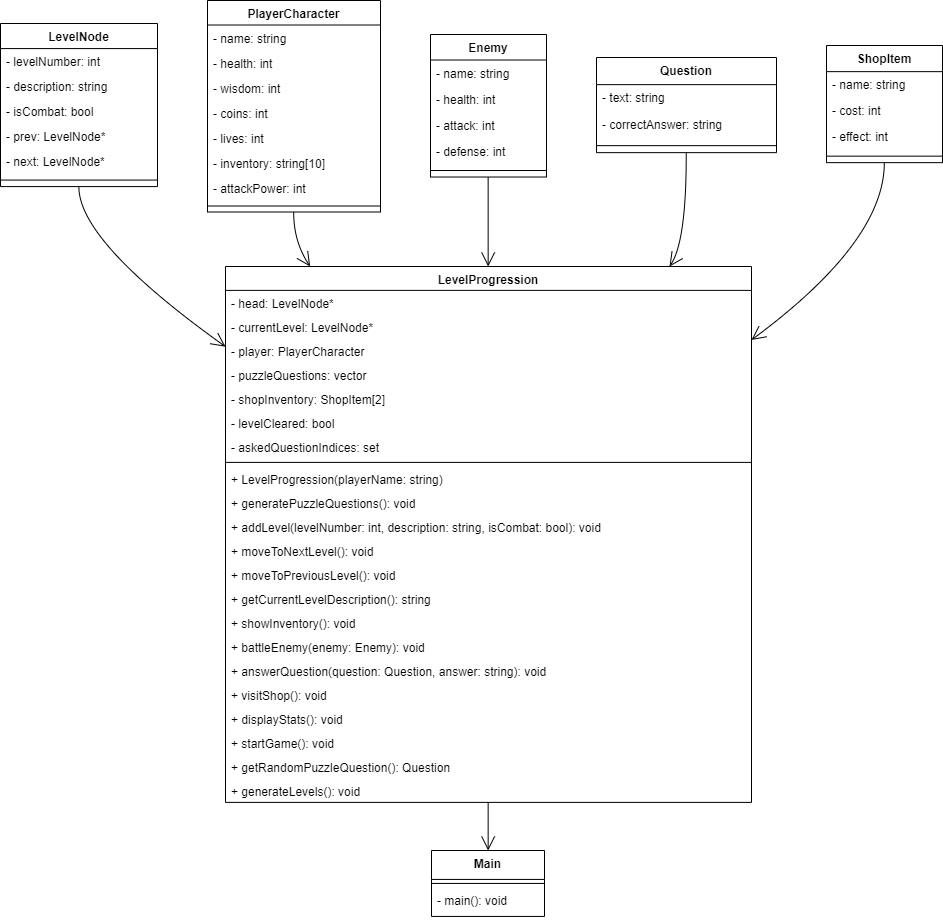

The diagram above was exported from draw.io. Its source (the exported page's mxGraphModel, read from the mxfile embedded in the PNG):
<mxGraphModel dx="1444" dy="811" grid="1" gridSize="10" guides="1" tooltips="1" connect="1" arrows="1" fold="1" page="1" pageScale="1" pageWidth="850" pageHeight="1100" math="0" shadow="0">
  <root>
    <mxCell id="0" />
    <mxCell id="1" parent="0" />
    <mxCell id="E8b_WLzlzgPffEhS0yQD-1" value="LevelNode" style="swimlane;fontStyle=1;align=center;verticalAlign=top;childLayout=stackLayout;horizontal=1;startSize=25.076923076923077;horizontalStack=0;resizeParent=1;resizeParentMax=0;resizeLast=0;collapsible=0;marginBottom=0;" vertex="1" parent="1">
      <mxGeometry x="20" y="43" width="157" height="163.0769230769231" as="geometry" />
    </mxCell>
    <mxCell id="E8b_WLzlzgPffEhS0yQD-2" value="- levelNumber: int" style="text;strokeColor=none;fillColor=none;align=left;verticalAlign=top;spacingLeft=4;spacingRight=4;overflow=hidden;rotatable=0;points=[[0,0.5],[1,0.5]];portConstraint=eastwest;" vertex="1" parent="E8b_WLzlzgPffEhS0yQD-1">
      <mxGeometry y="25.076923076923077" width="157" height="25" as="geometry" />
    </mxCell>
    <mxCell id="E8b_WLzlzgPffEhS0yQD-3" value="- description: string" style="text;strokeColor=none;fillColor=none;align=left;verticalAlign=top;spacingLeft=4;spacingRight=4;overflow=hidden;rotatable=0;points=[[0,0.5],[1,0.5]];portConstraint=eastwest;" vertex="1" parent="E8b_WLzlzgPffEhS0yQD-1">
      <mxGeometry y="50.07692307692308" width="157" height="25" as="geometry" />
    </mxCell>
    <mxCell id="E8b_WLzlzgPffEhS0yQD-4" value="- isCombat: bool" style="text;strokeColor=none;fillColor=none;align=left;verticalAlign=top;spacingLeft=4;spacingRight=4;overflow=hidden;rotatable=0;points=[[0,0.5],[1,0.5]];portConstraint=eastwest;" vertex="1" parent="E8b_WLzlzgPffEhS0yQD-1">
      <mxGeometry y="75.07692307692308" width="157" height="25" as="geometry" />
    </mxCell>
    <mxCell id="E8b_WLzlzgPffEhS0yQD-5" value="- prev: LevelNode*" style="text;strokeColor=none;fillColor=none;align=left;verticalAlign=top;spacingLeft=4;spacingRight=4;overflow=hidden;rotatable=0;points=[[0,0.5],[1,0.5]];portConstraint=eastwest;" vertex="1" parent="E8b_WLzlzgPffEhS0yQD-1">
      <mxGeometry y="100.07692307692308" width="157" height="25" as="geometry" />
    </mxCell>
    <mxCell id="E8b_WLzlzgPffEhS0yQD-6" value="- next: LevelNode*" style="text;strokeColor=none;fillColor=none;align=left;verticalAlign=top;spacingLeft=4;spacingRight=4;overflow=hidden;rotatable=0;points=[[0,0.5],[1,0.5]];portConstraint=eastwest;" vertex="1" parent="E8b_WLzlzgPffEhS0yQD-1">
      <mxGeometry y="125.07692307692308" width="157" height="25" as="geometry" />
    </mxCell>
    <mxCell id="E8b_WLzlzgPffEhS0yQD-7" style="line;strokeWidth=1;fillColor=none;align=left;verticalAlign=middle;spacingTop=-1;spacingLeft=3;spacingRight=3;rotatable=0;labelPosition=right;points=[];portConstraint=eastwest;strokeColor=inherit;" vertex="1" parent="E8b_WLzlzgPffEhS0yQD-1">
      <mxGeometry y="150.0769230769231" width="157" height="13" as="geometry" />
    </mxCell>
    <mxCell id="E8b_WLzlzgPffEhS0yQD-8" value="PlayerCharacter" style="swimlane;fontStyle=1;align=center;verticalAlign=top;childLayout=stackLayout;horizontal=1;startSize=24.50980332318474;horizontalStack=0;resizeParent=1;resizeParentMax=0;resizeLast=0;collapsible=0;marginBottom=0;" vertex="1" parent="1">
      <mxGeometry x="227" y="20" width="173" height="211.50980332318474" as="geometry" />
    </mxCell>
    <mxCell id="E8b_WLzlzgPffEhS0yQD-9" value="- name: string" style="text;strokeColor=none;fillColor=none;align=left;verticalAlign=top;spacingLeft=4;spacingRight=4;overflow=hidden;rotatable=0;points=[[0,0.5],[1,0.5]];portConstraint=eastwest;" vertex="1" parent="E8b_WLzlzgPffEhS0yQD-8">
      <mxGeometry y="24.50980332318474" width="173" height="25" as="geometry" />
    </mxCell>
    <mxCell id="E8b_WLzlzgPffEhS0yQD-10" value="- health: int" style="text;strokeColor=none;fillColor=none;align=left;verticalAlign=top;spacingLeft=4;spacingRight=4;overflow=hidden;rotatable=0;points=[[0,0.5],[1,0.5]];portConstraint=eastwest;" vertex="1" parent="E8b_WLzlzgPffEhS0yQD-8">
      <mxGeometry y="49.50980332318474" width="173" height="25" as="geometry" />
    </mxCell>
    <mxCell id="E8b_WLzlzgPffEhS0yQD-11" value="- wisdom: int" style="text;strokeColor=none;fillColor=none;align=left;verticalAlign=top;spacingLeft=4;spacingRight=4;overflow=hidden;rotatable=0;points=[[0,0.5],[1,0.5]];portConstraint=eastwest;" vertex="1" parent="E8b_WLzlzgPffEhS0yQD-8">
      <mxGeometry y="74.50980332318474" width="173" height="25" as="geometry" />
    </mxCell>
    <mxCell id="E8b_WLzlzgPffEhS0yQD-12" value="- coins: int" style="text;strokeColor=none;fillColor=none;align=left;verticalAlign=top;spacingLeft=4;spacingRight=4;overflow=hidden;rotatable=0;points=[[0,0.5],[1,0.5]];portConstraint=eastwest;" vertex="1" parent="E8b_WLzlzgPffEhS0yQD-8">
      <mxGeometry y="99.50980332318474" width="173" height="25" as="geometry" />
    </mxCell>
    <mxCell id="E8b_WLzlzgPffEhS0yQD-13" value="- lives: int" style="text;strokeColor=none;fillColor=none;align=left;verticalAlign=top;spacingLeft=4;spacingRight=4;overflow=hidden;rotatable=0;points=[[0,0.5],[1,0.5]];portConstraint=eastwest;" vertex="1" parent="E8b_WLzlzgPffEhS0yQD-8">
      <mxGeometry y="124.50980332318474" width="173" height="25" as="geometry" />
    </mxCell>
    <mxCell id="E8b_WLzlzgPffEhS0yQD-14" value="- inventory: string[10]" style="text;strokeColor=none;fillColor=none;align=left;verticalAlign=top;spacingLeft=4;spacingRight=4;overflow=hidden;rotatable=0;points=[[0,0.5],[1,0.5]];portConstraint=eastwest;" vertex="1" parent="E8b_WLzlzgPffEhS0yQD-8">
      <mxGeometry y="149.50980332318474" width="173" height="25" as="geometry" />
    </mxCell>
    <mxCell id="E8b_WLzlzgPffEhS0yQD-15" value="- attackPower: int" style="text;strokeColor=none;fillColor=none;align=left;verticalAlign=top;spacingLeft=4;spacingRight=4;overflow=hidden;rotatable=0;points=[[0,0.5],[1,0.5]];portConstraint=eastwest;" vertex="1" parent="E8b_WLzlzgPffEhS0yQD-8">
      <mxGeometry y="174.50980332318474" width="173" height="25" as="geometry" />
    </mxCell>
    <mxCell id="E8b_WLzlzgPffEhS0yQD-16" style="line;strokeWidth=1;fillColor=none;align=left;verticalAlign=middle;spacingTop=-1;spacingLeft=3;spacingRight=3;rotatable=0;labelPosition=right;points=[];portConstraint=eastwest;strokeColor=inherit;" vertex="1" parent="E8b_WLzlzgPffEhS0yQD-8">
      <mxGeometry y="199.50980332318474" width="173" height="12" as="geometry" />
    </mxCell>
    <mxCell id="E8b_WLzlzgPffEhS0yQD-17" value="Enemy" style="swimlane;fontStyle=1;align=center;verticalAlign=top;childLayout=stackLayout;horizontal=1;startSize=25.515153364701703;horizontalStack=0;resizeParent=1;resizeParentMax=0;resizeLast=0;collapsible=0;marginBottom=0;" vertex="1" parent="1">
      <mxGeometry x="450" y="54" width="116" height="142.5151533647017" as="geometry" />
    </mxCell>
    <mxCell id="E8b_WLzlzgPffEhS0yQD-18" value="- name: string" style="text;strokeColor=none;fillColor=none;align=left;verticalAlign=top;spacingLeft=4;spacingRight=4;overflow=hidden;rotatable=0;points=[[0,0.5],[1,0.5]];portConstraint=eastwest;" vertex="1" parent="E8b_WLzlzgPffEhS0yQD-17">
      <mxGeometry y="25.515153364701703" width="116" height="26" as="geometry" />
    </mxCell>
    <mxCell id="E8b_WLzlzgPffEhS0yQD-19" value="- health: int" style="text;strokeColor=none;fillColor=none;align=left;verticalAlign=top;spacingLeft=4;spacingRight=4;overflow=hidden;rotatable=0;points=[[0,0.5],[1,0.5]];portConstraint=eastwest;" vertex="1" parent="E8b_WLzlzgPffEhS0yQD-17">
      <mxGeometry y="51.5151533647017" width="116" height="26" as="geometry" />
    </mxCell>
    <mxCell id="E8b_WLzlzgPffEhS0yQD-20" value="- attack: int" style="text;strokeColor=none;fillColor=none;align=left;verticalAlign=top;spacingLeft=4;spacingRight=4;overflow=hidden;rotatable=0;points=[[0,0.5],[1,0.5]];portConstraint=eastwest;" vertex="1" parent="E8b_WLzlzgPffEhS0yQD-17">
      <mxGeometry y="77.5151533647017" width="116" height="26" as="geometry" />
    </mxCell>
    <mxCell id="E8b_WLzlzgPffEhS0yQD-21" value="- defense: int" style="text;strokeColor=none;fillColor=none;align=left;verticalAlign=top;spacingLeft=4;spacingRight=4;overflow=hidden;rotatable=0;points=[[0,0.5],[1,0.5]];portConstraint=eastwest;" vertex="1" parent="E8b_WLzlzgPffEhS0yQD-17">
      <mxGeometry y="103.5151533647017" width="116" height="26" as="geometry" />
    </mxCell>
    <mxCell id="E8b_WLzlzgPffEhS0yQD-22" style="line;strokeWidth=1;fillColor=none;align=left;verticalAlign=middle;spacingTop=-1;spacingLeft=3;spacingRight=3;rotatable=0;labelPosition=right;points=[];portConstraint=eastwest;strokeColor=inherit;" vertex="1" parent="E8b_WLzlzgPffEhS0yQD-17">
      <mxGeometry y="129.5151533647017" width="116" height="13" as="geometry" />
    </mxCell>
    <mxCell id="E8b_WLzlzgPffEhS0yQD-23" value="Question" style="swimlane;fontStyle=1;align=center;verticalAlign=top;childLayout=stackLayout;horizontal=1;startSize=27.142857142857142;horizontalStack=0;resizeParent=1;resizeParentMax=0;resizeLast=0;collapsible=0;marginBottom=0;" vertex="1" parent="1">
      <mxGeometry x="616" y="77" width="180" height="95.14285714285714" as="geometry" />
    </mxCell>
    <mxCell id="E8b_WLzlzgPffEhS0yQD-24" value="- text: string" style="text;strokeColor=none;fillColor=none;align=left;verticalAlign=top;spacingLeft=4;spacingRight=4;overflow=hidden;rotatable=0;points=[[0,0.5],[1,0.5]];portConstraint=eastwest;" vertex="1" parent="E8b_WLzlzgPffEhS0yQD-23">
      <mxGeometry y="27.142857142857142" width="180" height="27" as="geometry" />
    </mxCell>
    <mxCell id="E8b_WLzlzgPffEhS0yQD-25" value="- correctAnswer: string" style="text;strokeColor=none;fillColor=none;align=left;verticalAlign=top;spacingLeft=4;spacingRight=4;overflow=hidden;rotatable=0;points=[[0,0.5],[1,0.5]];portConstraint=eastwest;" vertex="1" parent="E8b_WLzlzgPffEhS0yQD-23">
      <mxGeometry y="54.14285714285714" width="180" height="27" as="geometry" />
    </mxCell>
    <mxCell id="E8b_WLzlzgPffEhS0yQD-26" style="line;strokeWidth=1;fillColor=none;align=left;verticalAlign=middle;spacingTop=-1;spacingLeft=3;spacingRight=3;rotatable=0;labelPosition=right;points=[];portConstraint=eastwest;strokeColor=inherit;" vertex="1" parent="E8b_WLzlzgPffEhS0yQD-23">
      <mxGeometry y="81.14285714285714" width="180" height="14" as="geometry" />
    </mxCell>
    <mxCell id="E8b_WLzlzgPffEhS0yQD-27" value="ShopItem" style="swimlane;fontStyle=1;align=center;verticalAlign=top;childLayout=stackLayout;horizontal=1;startSize=26.148147583007812;horizontalStack=0;resizeParent=1;resizeParentMax=0;resizeLast=0;collapsible=0;marginBottom=0;" vertex="1" parent="1">
      <mxGeometry x="846" y="65" width="116" height="117.14814758300781" as="geometry" />
    </mxCell>
    <mxCell id="E8b_WLzlzgPffEhS0yQD-28" value="- name: string" style="text;strokeColor=none;fillColor=none;align=left;verticalAlign=top;spacingLeft=4;spacingRight=4;overflow=hidden;rotatable=0;points=[[0,0.5],[1,0.5]];portConstraint=eastwest;" vertex="1" parent="E8b_WLzlzgPffEhS0yQD-27">
      <mxGeometry y="26.148147583007812" width="116" height="26" as="geometry" />
    </mxCell>
    <mxCell id="E8b_WLzlzgPffEhS0yQD-29" value="- cost: int" style="text;strokeColor=none;fillColor=none;align=left;verticalAlign=top;spacingLeft=4;spacingRight=4;overflow=hidden;rotatable=0;points=[[0,0.5],[1,0.5]];portConstraint=eastwest;" vertex="1" parent="E8b_WLzlzgPffEhS0yQD-27">
      <mxGeometry y="52.14814758300781" width="116" height="26" as="geometry" />
    </mxCell>
    <mxCell id="E8b_WLzlzgPffEhS0yQD-30" value="- effect: int" style="text;strokeColor=none;fillColor=none;align=left;verticalAlign=top;spacingLeft=4;spacingRight=4;overflow=hidden;rotatable=0;points=[[0,0.5],[1,0.5]];portConstraint=eastwest;" vertex="1" parent="E8b_WLzlzgPffEhS0yQD-27">
      <mxGeometry y="78.14814758300781" width="116" height="26" as="geometry" />
    </mxCell>
    <mxCell id="E8b_WLzlzgPffEhS0yQD-31" style="line;strokeWidth=1;fillColor=none;align=left;verticalAlign=middle;spacingTop=-1;spacingLeft=3;spacingRight=3;rotatable=0;labelPosition=right;points=[];portConstraint=eastwest;strokeColor=inherit;" vertex="1" parent="E8b_WLzlzgPffEhS0yQD-27">
      <mxGeometry y="104.14814758300781" width="116" height="13" as="geometry" />
    </mxCell>
    <mxCell id="E8b_WLzlzgPffEhS0yQD-32" value="LevelProgression" style="swimlane;fontStyle=1;align=center;verticalAlign=top;childLayout=stackLayout;horizontal=1;startSize=23.89394031871449;horizontalStack=0;resizeParent=1;resizeParentMax=0;resizeLast=0;collapsible=0;marginBottom=0;" vertex="1" parent="1">
      <mxGeometry x="245" y="286" width="526" height="535.8939403187145" as="geometry" />
    </mxCell>
    <mxCell id="E8b_WLzlzgPffEhS0yQD-33" value="- head: LevelNode*" style="text;strokeColor=none;fillColor=none;align=left;verticalAlign=top;spacingLeft=4;spacingRight=4;overflow=hidden;rotatable=0;points=[[0,0.5],[1,0.5]];portConstraint=eastwest;" vertex="1" parent="E8b_WLzlzgPffEhS0yQD-32">
      <mxGeometry y="23.89394031871449" width="526" height="24" as="geometry" />
    </mxCell>
    <mxCell id="E8b_WLzlzgPffEhS0yQD-34" value="- currentLevel: LevelNode*" style="text;strokeColor=none;fillColor=none;align=left;verticalAlign=top;spacingLeft=4;spacingRight=4;overflow=hidden;rotatable=0;points=[[0,0.5],[1,0.5]];portConstraint=eastwest;" vertex="1" parent="E8b_WLzlzgPffEhS0yQD-32">
      <mxGeometry y="47.893940318714485" width="526" height="24" as="geometry" />
    </mxCell>
    <mxCell id="E8b_WLzlzgPffEhS0yQD-35" value="- player: PlayerCharacter" style="text;strokeColor=none;fillColor=none;align=left;verticalAlign=top;spacingLeft=4;spacingRight=4;overflow=hidden;rotatable=0;points=[[0,0.5],[1,0.5]];portConstraint=eastwest;" vertex="1" parent="E8b_WLzlzgPffEhS0yQD-32">
      <mxGeometry y="71.89394031871448" width="526" height="24" as="geometry" />
    </mxCell>
    <mxCell id="E8b_WLzlzgPffEhS0yQD-36" value="- puzzleQuestions: vector" style="text;strokeColor=none;fillColor=none;align=left;verticalAlign=top;spacingLeft=4;spacingRight=4;overflow=hidden;rotatable=0;points=[[0,0.5],[1,0.5]];portConstraint=eastwest;" vertex="1" parent="E8b_WLzlzgPffEhS0yQD-32">
      <mxGeometry y="95.89394031871448" width="526" height="24" as="geometry" />
    </mxCell>
    <mxCell id="E8b_WLzlzgPffEhS0yQD-37" value="- shopInventory: ShopItem[2]" style="text;strokeColor=none;fillColor=none;align=left;verticalAlign=top;spacingLeft=4;spacingRight=4;overflow=hidden;rotatable=0;points=[[0,0.5],[1,0.5]];portConstraint=eastwest;" vertex="1" parent="E8b_WLzlzgPffEhS0yQD-32">
      <mxGeometry y="119.89394031871448" width="526" height="24" as="geometry" />
    </mxCell>
    <mxCell id="E8b_WLzlzgPffEhS0yQD-38" value="- levelCleared: bool" style="text;strokeColor=none;fillColor=none;align=left;verticalAlign=top;spacingLeft=4;spacingRight=4;overflow=hidden;rotatable=0;points=[[0,0.5],[1,0.5]];portConstraint=eastwest;" vertex="1" parent="E8b_WLzlzgPffEhS0yQD-32">
      <mxGeometry y="143.8939403187145" width="526" height="24" as="geometry" />
    </mxCell>
    <mxCell id="E8b_WLzlzgPffEhS0yQD-39" value="- askedQuestionIndices: set" style="text;strokeColor=none;fillColor=none;align=left;verticalAlign=top;spacingLeft=4;spacingRight=4;overflow=hidden;rotatable=0;points=[[0,0.5],[1,0.5]];portConstraint=eastwest;" vertex="1" parent="E8b_WLzlzgPffEhS0yQD-32">
      <mxGeometry y="167.8939403187145" width="526" height="24" as="geometry" />
    </mxCell>
    <mxCell id="E8b_WLzlzgPffEhS0yQD-40" style="line;strokeWidth=1;fillColor=none;align=left;verticalAlign=middle;spacingTop=-1;spacingLeft=3;spacingRight=3;rotatable=0;labelPosition=right;points=[];portConstraint=eastwest;strokeColor=inherit;" vertex="1" parent="E8b_WLzlzgPffEhS0yQD-32">
      <mxGeometry y="191.8939403187145" width="526" height="8" as="geometry" />
    </mxCell>
    <mxCell id="E8b_WLzlzgPffEhS0yQD-41" value="+ LevelProgression(playerName: string)" style="text;strokeColor=none;fillColor=none;align=left;verticalAlign=top;spacingLeft=4;spacingRight=4;overflow=hidden;rotatable=0;points=[[0,0.5],[1,0.5]];portConstraint=eastwest;" vertex="1" parent="E8b_WLzlzgPffEhS0yQD-32">
      <mxGeometry y="199.8939403187145" width="526" height="24" as="geometry" />
    </mxCell>
    <mxCell id="E8b_WLzlzgPffEhS0yQD-42" value="+ generatePuzzleQuestions(): void" style="text;strokeColor=none;fillColor=none;align=left;verticalAlign=top;spacingLeft=4;spacingRight=4;overflow=hidden;rotatable=0;points=[[0,0.5],[1,0.5]];portConstraint=eastwest;" vertex="1" parent="E8b_WLzlzgPffEhS0yQD-32">
      <mxGeometry y="223.8939403187145" width="526" height="24" as="geometry" />
    </mxCell>
    <mxCell id="E8b_WLzlzgPffEhS0yQD-43" value="+ addLevel(levelNumber: int, description: string, isCombat: bool): void" style="text;strokeColor=none;fillColor=none;align=left;verticalAlign=top;spacingLeft=4;spacingRight=4;overflow=hidden;rotatable=0;points=[[0,0.5],[1,0.5]];portConstraint=eastwest;" vertex="1" parent="E8b_WLzlzgPffEhS0yQD-32">
      <mxGeometry y="247.8939403187145" width="526" height="24" as="geometry" />
    </mxCell>
    <mxCell id="E8b_WLzlzgPffEhS0yQD-44" value="+ moveToNextLevel(): void" style="text;strokeColor=none;fillColor=none;align=left;verticalAlign=top;spacingLeft=4;spacingRight=4;overflow=hidden;rotatable=0;points=[[0,0.5],[1,0.5]];portConstraint=eastwest;" vertex="1" parent="E8b_WLzlzgPffEhS0yQD-32">
      <mxGeometry y="271.8939403187145" width="526" height="24" as="geometry" />
    </mxCell>
    <mxCell id="E8b_WLzlzgPffEhS0yQD-45" value="+ moveToPreviousLevel(): void" style="text;strokeColor=none;fillColor=none;align=left;verticalAlign=top;spacingLeft=4;spacingRight=4;overflow=hidden;rotatable=0;points=[[0,0.5],[1,0.5]];portConstraint=eastwest;" vertex="1" parent="E8b_WLzlzgPffEhS0yQD-32">
      <mxGeometry y="295.8939403187145" width="526" height="24" as="geometry" />
    </mxCell>
    <mxCell id="E8b_WLzlzgPffEhS0yQD-46" value="+ getCurrentLevelDescription(): string" style="text;strokeColor=none;fillColor=none;align=left;verticalAlign=top;spacingLeft=4;spacingRight=4;overflow=hidden;rotatable=0;points=[[0,0.5],[1,0.5]];portConstraint=eastwest;" vertex="1" parent="E8b_WLzlzgPffEhS0yQD-32">
      <mxGeometry y="319.8939403187145" width="526" height="24" as="geometry" />
    </mxCell>
    <mxCell id="E8b_WLzlzgPffEhS0yQD-47" value="+ showInventory(): void" style="text;strokeColor=none;fillColor=none;align=left;verticalAlign=top;spacingLeft=4;spacingRight=4;overflow=hidden;rotatable=0;points=[[0,0.5],[1,0.5]];portConstraint=eastwest;" vertex="1" parent="E8b_WLzlzgPffEhS0yQD-32">
      <mxGeometry y="343.8939403187145" width="526" height="24" as="geometry" />
    </mxCell>
    <mxCell id="E8b_WLzlzgPffEhS0yQD-48" value="+ battleEnemy(enemy: Enemy): void" style="text;strokeColor=none;fillColor=none;align=left;verticalAlign=top;spacingLeft=4;spacingRight=4;overflow=hidden;rotatable=0;points=[[0,0.5],[1,0.5]];portConstraint=eastwest;" vertex="1" parent="E8b_WLzlzgPffEhS0yQD-32">
      <mxGeometry y="367.8939403187145" width="526" height="24" as="geometry" />
    </mxCell>
    <mxCell id="E8b_WLzlzgPffEhS0yQD-49" value="+ answerQuestion(question: Question, answer: string): void" style="text;strokeColor=none;fillColor=none;align=left;verticalAlign=top;spacingLeft=4;spacingRight=4;overflow=hidden;rotatable=0;points=[[0,0.5],[1,0.5]];portConstraint=eastwest;" vertex="1" parent="E8b_WLzlzgPffEhS0yQD-32">
      <mxGeometry y="391.8939403187145" width="526" height="24" as="geometry" />
    </mxCell>
    <mxCell id="E8b_WLzlzgPffEhS0yQD-50" value="+ visitShop(): void" style="text;strokeColor=none;fillColor=none;align=left;verticalAlign=top;spacingLeft=4;spacingRight=4;overflow=hidden;rotatable=0;points=[[0,0.5],[1,0.5]];portConstraint=eastwest;" vertex="1" parent="E8b_WLzlzgPffEhS0yQD-32">
      <mxGeometry y="415.8939403187145" width="526" height="24" as="geometry" />
    </mxCell>
    <mxCell id="E8b_WLzlzgPffEhS0yQD-51" value="+ displayStats(): void" style="text;strokeColor=none;fillColor=none;align=left;verticalAlign=top;spacingLeft=4;spacingRight=4;overflow=hidden;rotatable=0;points=[[0,0.5],[1,0.5]];portConstraint=eastwest;" vertex="1" parent="E8b_WLzlzgPffEhS0yQD-32">
      <mxGeometry y="439.8939403187145" width="526" height="24" as="geometry" />
    </mxCell>
    <mxCell id="E8b_WLzlzgPffEhS0yQD-52" value="+ startGame(): void" style="text;strokeColor=none;fillColor=none;align=left;verticalAlign=top;spacingLeft=4;spacingRight=4;overflow=hidden;rotatable=0;points=[[0,0.5],[1,0.5]];portConstraint=eastwest;" vertex="1" parent="E8b_WLzlzgPffEhS0yQD-32">
      <mxGeometry y="463.8939403187145" width="526" height="24" as="geometry" />
    </mxCell>
    <mxCell id="E8b_WLzlzgPffEhS0yQD-53" value="+ getRandomPuzzleQuestion(): Question" style="text;strokeColor=none;fillColor=none;align=left;verticalAlign=top;spacingLeft=4;spacingRight=4;overflow=hidden;rotatable=0;points=[[0,0.5],[1,0.5]];portConstraint=eastwest;" vertex="1" parent="E8b_WLzlzgPffEhS0yQD-32">
      <mxGeometry y="487.8939403187145" width="526" height="24" as="geometry" />
    </mxCell>
    <mxCell id="E8b_WLzlzgPffEhS0yQD-54" value="+ generateLevels(): void" style="text;strokeColor=none;fillColor=none;align=left;verticalAlign=top;spacingLeft=4;spacingRight=4;overflow=hidden;rotatable=0;points=[[0,0.5],[1,0.5]];portConstraint=eastwest;" vertex="1" parent="E8b_WLzlzgPffEhS0yQD-32">
      <mxGeometry y="511.8939403187145" width="526" height="24" as="geometry" />
    </mxCell>
    <mxCell id="E8b_WLzlzgPffEhS0yQD-55" value="Main" style="swimlane;fontStyle=1;align=center;verticalAlign=top;childLayout=stackLayout;horizontal=1;startSize=28.933334350585938;horizontalStack=0;resizeParent=1;resizeParentMax=0;resizeLast=0;collapsible=0;marginBottom=0;" vertex="1" parent="1">
      <mxGeometry x="451" y="870" width="113" height="65.93333435058594" as="geometry" />
    </mxCell>
    <mxCell id="E8b_WLzlzgPffEhS0yQD-56" style="line;strokeWidth=1;fillColor=none;align=left;verticalAlign=middle;spacingTop=-1;spacingLeft=3;spacingRight=3;rotatable=0;labelPosition=right;points=[];portConstraint=eastwest;strokeColor=inherit;" vertex="1" parent="E8b_WLzlzgPffEhS0yQD-55">
      <mxGeometry y="28.933334350585938" width="113" height="8" as="geometry" />
    </mxCell>
    <mxCell id="E8b_WLzlzgPffEhS0yQD-57" value="- main(): void" style="text;strokeColor=none;fillColor=none;align=left;verticalAlign=top;spacingLeft=4;spacingRight=4;overflow=hidden;rotatable=0;points=[[0,0.5],[1,0.5]];portConstraint=eastwest;" vertex="1" parent="E8b_WLzlzgPffEhS0yQD-55">
      <mxGeometry y="36.93333435058594" width="113" height="29" as="geometry" />
    </mxCell>
    <mxCell id="E8b_WLzlzgPffEhS0yQD-58" value="" style="curved=1;startArrow=none;endArrow=open;endSize=12;exitX=0.49917067995496617;exitY=0.9980506673890944;entryX=-0.0007921298647108187;entryY=0.14904350241746894;rounded=0;" edge="1" parent="1" source="E8b_WLzlzgPffEhS0yQD-1" target="E8b_WLzlzgPffEhS0yQD-32">
      <mxGeometry relative="1" as="geometry">
        <Array as="points">
          <mxPoint x="98" y="261" />
        </Array>
      </mxGeometry>
    </mxCell>
    <mxCell id="E8b_WLzlzgPffEhS0yQD-59" value="" style="curved=1;startArrow=none;endArrow=open;endSize=12;exitX=0.49834424498453306;exitY=1.0015431863290292;entryX=0.16135001430906293;entryY=0.0006242102005062032;rounded=0;" edge="1" parent="1" source="E8b_WLzlzgPffEhS0yQD-8" target="E8b_WLzlzgPffEhS0yQD-32">
      <mxGeometry relative="1" as="geometry">
        <Array as="points">
          <mxPoint x="313" y="261" />
        </Array>
      </mxGeometry>
    </mxCell>
    <mxCell id="E8b_WLzlzgPffEhS0yQD-60" value="" style="curved=1;startArrow=none;endArrow=open;endSize=12;exitX=0.4969918810088059;exitY=1.0022522694355733;entryX=0.49933661254186595;entryY=0.0006242102005062032;rounded=0;" edge="1" parent="1" source="E8b_WLzlzgPffEhS0yQD-17" target="E8b_WLzlzgPffEhS0yQD-32">
      <mxGeometry relative="1" as="geometry">
        <Array as="points" />
      </mxGeometry>
    </mxCell>
    <mxCell id="E8b_WLzlzgPffEhS0yQD-61" value="" style="curved=1;startArrow=none;endArrow=open;endSize=12;exitX=0.49846653408474395;exitY=0.9967637293547102;entryX=0.8436425742136902;entryY=0.0006242102005062032;rounded=0;" edge="1" parent="1" source="E8b_WLzlzgPffEhS0yQD-23" target="E8b_WLzlzgPffEhS0yQD-32">
      <mxGeometry relative="1" as="geometry">
        <Array as="points">
          <mxPoint x="706" y="261" />
        </Array>
      </mxGeometry>
    </mxCell>
    <mxCell id="E8b_WLzlzgPffEhS0yQD-62" value="" style="curved=1;startArrow=none;endArrow=open;endSize=12;exitX=0.49824908684039937;exitY=0.9999999697246249;entryX=0.9994653549484427;entryY=0.13739611815999025;rounded=0;" edge="1" parent="1" source="E8b_WLzlzgPffEhS0yQD-27" target="E8b_WLzlzgPffEhS0yQD-32">
      <mxGeometry relative="1" as="geometry">
        <Array as="points">
          <mxPoint x="904" y="261" />
        </Array>
      </mxGeometry>
    </mxCell>
    <mxCell id="E8b_WLzlzgPffEhS0yQD-63" value="" style="curved=1;startArrow=none;endArrow=open;endSize=12;exitX=0.49933661254186595;exitY=1.0000000285745114;entryX=0.50133679820373;entryY=1.9073486328125e-7;rounded=0;" edge="1" parent="1" source="E8b_WLzlzgPffEhS0yQD-32" target="E8b_WLzlzgPffEhS0yQD-55">
      <mxGeometry relative="1" as="geometry">
        <Array as="points" />
      </mxGeometry>
    </mxCell>
  </root>
</mxGraphModel>